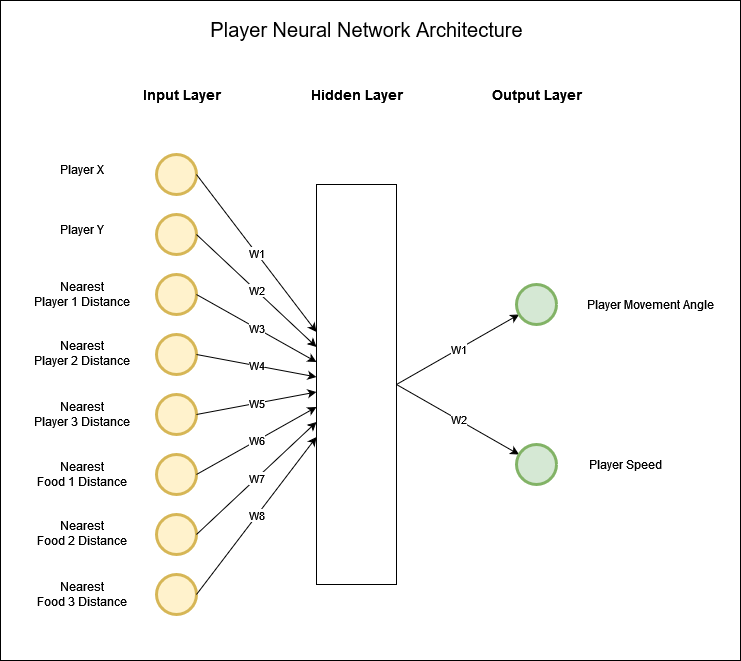

The diagram above was exported from draw.io. Its source (the exported page's mxGraphModel, read from the mxfile embedded in the PNG):
<mxGraphModel dx="1238" dy="846" grid="1" gridSize="10" guides="1" tooltips="1" connect="1" arrows="1" fold="1" page="1" pageScale="1" pageWidth="827" pageHeight="1169" math="0" shadow="0">
  <root>
    <mxCell id="0" />
    <mxCell id="1" parent="0" />
    <mxCell id="aOLnweRRz_xFR9XCp0hP-53" value="" style="rounded=0;whiteSpace=wrap;html=1;" vertex="1" parent="1">
      <mxGeometry x="25" y="21" width="740" height="660" as="geometry" />
    </mxCell>
    <mxCell id="aOLnweRRz_xFR9XCp0hP-36" value="W1" style="rounded=0;orthogonalLoop=1;jettySize=auto;html=1;exitX=1;exitY=0.5;exitDx=0;exitDy=0;" edge="1" parent="1" source="aOLnweRRz_xFR9XCp0hP-18" target="aOLnweRRz_xFR9XCp0hP-24">
      <mxGeometry relative="1" as="geometry" />
    </mxCell>
    <mxCell id="aOLnweRRz_xFR9XCp0hP-37" value="W2" style="rounded=0;orthogonalLoop=1;jettySize=auto;html=1;exitX=1;exitY=0.5;exitDx=0;exitDy=0;" edge="1" parent="1" source="aOLnweRRz_xFR9XCp0hP-18" target="aOLnweRRz_xFR9XCp0hP-19">
      <mxGeometry relative="1" as="geometry" />
    </mxCell>
    <mxCell id="aOLnweRRz_xFR9XCp0hP-18" value="" style="rounded=0;whiteSpace=wrap;html=1;" vertex="1" parent="1">
      <mxGeometry x="341" y="205" width="80" height="400" as="geometry" />
    </mxCell>
    <mxCell id="aOLnweRRz_xFR9XCp0hP-25" value="" style="group" vertex="1" connectable="0" parent="1">
      <mxGeometry x="181" y="175" width="40" height="460" as="geometry" />
    </mxCell>
    <mxCell id="aOLnweRRz_xFR9XCp0hP-1" value="" style="ellipse;whiteSpace=wrap;html=1;aspect=fixed;strokeWidth=3;fillColor=#fff2cc;strokeColor=#d6b656;" vertex="1" parent="aOLnweRRz_xFR9XCp0hP-25">
      <mxGeometry width="40" height="40" as="geometry" />
    </mxCell>
    <mxCell id="aOLnweRRz_xFR9XCp0hP-2" value="" style="ellipse;whiteSpace=wrap;html=1;aspect=fixed;strokeWidth=3;fillColor=#fff2cc;strokeColor=#d6b656;" vertex="1" parent="aOLnweRRz_xFR9XCp0hP-25">
      <mxGeometry y="60" width="40" height="40" as="geometry" />
    </mxCell>
    <mxCell id="aOLnweRRz_xFR9XCp0hP-3" value="" style="ellipse;whiteSpace=wrap;html=1;aspect=fixed;strokeWidth=3;fillColor=#fff2cc;strokeColor=#d6b656;" vertex="1" parent="aOLnweRRz_xFR9XCp0hP-25">
      <mxGeometry y="120" width="40" height="40" as="geometry" />
    </mxCell>
    <mxCell id="aOLnweRRz_xFR9XCp0hP-4" value="" style="ellipse;whiteSpace=wrap;html=1;aspect=fixed;strokeWidth=3;fillColor=#fff2cc;strokeColor=#d6b656;" vertex="1" parent="aOLnweRRz_xFR9XCp0hP-25">
      <mxGeometry y="180" width="40" height="40" as="geometry" />
    </mxCell>
    <mxCell id="aOLnweRRz_xFR9XCp0hP-14" value="" style="ellipse;whiteSpace=wrap;html=1;aspect=fixed;strokeWidth=3;fillColor=#fff2cc;strokeColor=#d6b656;" vertex="1" parent="aOLnweRRz_xFR9XCp0hP-25">
      <mxGeometry y="240" width="40" height="40" as="geometry" />
    </mxCell>
    <mxCell id="aOLnweRRz_xFR9XCp0hP-15" value="" style="ellipse;whiteSpace=wrap;html=1;aspect=fixed;strokeWidth=3;fillColor=#fff2cc;strokeColor=#d6b656;" vertex="1" parent="aOLnweRRz_xFR9XCp0hP-25">
      <mxGeometry y="300" width="40" height="40" as="geometry" />
    </mxCell>
    <mxCell id="aOLnweRRz_xFR9XCp0hP-16" value="" style="ellipse;whiteSpace=wrap;html=1;aspect=fixed;strokeWidth=3;fillColor=#fff2cc;strokeColor=#d6b656;" vertex="1" parent="aOLnweRRz_xFR9XCp0hP-25">
      <mxGeometry y="360" width="40" height="40" as="geometry" />
    </mxCell>
    <mxCell id="aOLnweRRz_xFR9XCp0hP-17" value="" style="ellipse;whiteSpace=wrap;html=1;aspect=fixed;strokeWidth=3;fillColor=#fff2cc;strokeColor=#d6b656;" vertex="1" parent="aOLnweRRz_xFR9XCp0hP-25">
      <mxGeometry y="420" width="40" height="40" as="geometry" />
    </mxCell>
    <mxCell id="aOLnweRRz_xFR9XCp0hP-27" value="W1" style="rounded=0;orthogonalLoop=1;jettySize=auto;html=1;exitX=1;exitY=0.5;exitDx=0;exitDy=0;" edge="1" parent="1" source="aOLnweRRz_xFR9XCp0hP-1" target="aOLnweRRz_xFR9XCp0hP-18">
      <mxGeometry relative="1" as="geometry" />
    </mxCell>
    <mxCell id="aOLnweRRz_xFR9XCp0hP-28" value="W2" style="rounded=0;orthogonalLoop=1;jettySize=auto;html=1;exitX=1;exitY=0.5;exitDx=0;exitDy=0;" edge="1" parent="1" source="aOLnweRRz_xFR9XCp0hP-2" target="aOLnweRRz_xFR9XCp0hP-18">
      <mxGeometry relative="1" as="geometry" />
    </mxCell>
    <mxCell id="aOLnweRRz_xFR9XCp0hP-29" value="W3" style="rounded=0;orthogonalLoop=1;jettySize=auto;html=1;exitX=1;exitY=0.5;exitDx=0;exitDy=0;" edge="1" parent="1" source="aOLnweRRz_xFR9XCp0hP-3" target="aOLnweRRz_xFR9XCp0hP-18">
      <mxGeometry relative="1" as="geometry" />
    </mxCell>
    <mxCell id="aOLnweRRz_xFR9XCp0hP-30" value="W4" style="rounded=0;orthogonalLoop=1;jettySize=auto;html=1;exitX=1;exitY=0.5;exitDx=0;exitDy=0;" edge="1" parent="1" source="aOLnweRRz_xFR9XCp0hP-4" target="aOLnweRRz_xFR9XCp0hP-18">
      <mxGeometry relative="1" as="geometry" />
    </mxCell>
    <mxCell id="aOLnweRRz_xFR9XCp0hP-31" value="W5" style="rounded=0;orthogonalLoop=1;jettySize=auto;html=1;exitX=1;exitY=0.5;exitDx=0;exitDy=0;" edge="1" parent="1" source="aOLnweRRz_xFR9XCp0hP-14" target="aOLnweRRz_xFR9XCp0hP-18">
      <mxGeometry relative="1" as="geometry" />
    </mxCell>
    <mxCell id="aOLnweRRz_xFR9XCp0hP-32" value="W6" style="rounded=0;orthogonalLoop=1;jettySize=auto;html=1;exitX=1;exitY=0.5;exitDx=0;exitDy=0;" edge="1" parent="1" source="aOLnweRRz_xFR9XCp0hP-15" target="aOLnweRRz_xFR9XCp0hP-18">
      <mxGeometry relative="1" as="geometry" />
    </mxCell>
    <mxCell id="aOLnweRRz_xFR9XCp0hP-33" value="W7" style="rounded=0;orthogonalLoop=1;jettySize=auto;html=1;exitX=1;exitY=0.5;exitDx=0;exitDy=0;" edge="1" parent="1" source="aOLnweRRz_xFR9XCp0hP-16" target="aOLnweRRz_xFR9XCp0hP-18">
      <mxGeometry relative="1" as="geometry" />
    </mxCell>
    <mxCell id="aOLnweRRz_xFR9XCp0hP-34" value="W8" style="rounded=0;orthogonalLoop=1;jettySize=auto;html=1;exitX=1;exitY=0.5;exitDx=0;exitDy=0;" edge="1" parent="1" source="aOLnweRRz_xFR9XCp0hP-17" target="aOLnweRRz_xFR9XCp0hP-18">
      <mxGeometry relative="1" as="geometry" />
    </mxCell>
    <mxCell id="aOLnweRRz_xFR9XCp0hP-24" value="" style="ellipse;whiteSpace=wrap;html=1;aspect=fixed;strokeWidth=3;fillColor=#d5e8d4;strokeColor=#82b366;" vertex="1" parent="1">
      <mxGeometry x="541" y="305" width="40" height="40" as="geometry" />
    </mxCell>
    <mxCell id="aOLnweRRz_xFR9XCp0hP-19" value="" style="ellipse;whiteSpace=wrap;html=1;aspect=fixed;strokeWidth=3;fillColor=#d5e8d4;strokeColor=#82b366;" vertex="1" parent="1">
      <mxGeometry x="541" y="465" width="40" height="40" as="geometry" />
    </mxCell>
    <mxCell id="aOLnweRRz_xFR9XCp0hP-38" value="&lt;span style=&quot;font-size: 14px;&quot;&gt;&lt;font style=&quot;font-size: 14px;&quot;&gt;Hidden Layer&lt;/font&gt;&lt;/span&gt;" style="text;html=1;align=center;verticalAlign=middle;resizable=0;points=[];autosize=1;strokeColor=none;fillColor=none;fontSize=14;fontStyle=1" vertex="1" parent="1">
      <mxGeometry x="326" y="100" width="110" height="30" as="geometry" />
    </mxCell>
    <mxCell id="aOLnweRRz_xFR9XCp0hP-39" value="&lt;div&gt;&lt;span&gt;Player X&lt;/span&gt;&lt;/div&gt;" style="text;html=1;align=center;verticalAlign=middle;resizable=0;points=[];autosize=1;strokeColor=none;fillColor=none;fontStyle=0" vertex="1" parent="1">
      <mxGeometry x="71" y="175" width="70" height="30" as="geometry" />
    </mxCell>
    <mxCell id="aOLnweRRz_xFR9XCp0hP-40" value="&lt;div&gt;&lt;span&gt;Player Y&lt;br&gt;&lt;/span&gt;&lt;/div&gt;" style="text;html=1;align=center;verticalAlign=middle;resizable=0;points=[];autosize=1;strokeColor=none;fillColor=none;fontStyle=0" vertex="1" parent="1">
      <mxGeometry x="71" y="235" width="70" height="30" as="geometry" />
    </mxCell>
    <mxCell id="aOLnweRRz_xFR9XCp0hP-41" value="Nearest&lt;div&gt;Player 1 Distance&lt;/div&gt;" style="text;html=1;align=center;verticalAlign=middle;resizable=0;points=[];autosize=1;strokeColor=none;fillColor=none;" vertex="1" parent="1">
      <mxGeometry x="46" y="295" width="120" height="40" as="geometry" />
    </mxCell>
    <mxCell id="aOLnweRRz_xFR9XCp0hP-42" value="Nearest&lt;div&gt;Player 2 Distance&lt;/div&gt;" style="text;html=1;align=center;verticalAlign=middle;resizable=0;points=[];autosize=1;strokeColor=none;fillColor=none;" vertex="1" parent="1">
      <mxGeometry x="46" y="354" width="120" height="40" as="geometry" />
    </mxCell>
    <mxCell id="aOLnweRRz_xFR9XCp0hP-43" value="Nearest&lt;div&gt;Player 3 Distance&lt;/div&gt;" style="text;html=1;align=center;verticalAlign=middle;resizable=0;points=[];autosize=1;strokeColor=none;fillColor=none;" vertex="1" parent="1">
      <mxGeometry x="46" y="415" width="120" height="40" as="geometry" />
    </mxCell>
    <mxCell id="aOLnweRRz_xFR9XCp0hP-45" value="Nearest&lt;div&gt;Food 1 Distance&lt;/div&gt;" style="text;html=1;align=center;verticalAlign=middle;resizable=0;points=[];autosize=1;strokeColor=none;fillColor=none;" vertex="1" parent="1">
      <mxGeometry x="51" y="475" width="110" height="40" as="geometry" />
    </mxCell>
    <mxCell id="aOLnweRRz_xFR9XCp0hP-46" value="Nearest&lt;div&gt;Food 2 Distance&lt;/div&gt;" style="text;html=1;align=center;verticalAlign=middle;resizable=0;points=[];autosize=1;strokeColor=none;fillColor=none;" vertex="1" parent="1">
      <mxGeometry x="51" y="534" width="110" height="40" as="geometry" />
    </mxCell>
    <mxCell id="aOLnweRRz_xFR9XCp0hP-47" value="Nearest&lt;div&gt;Food 3 Distance&lt;/div&gt;" style="text;html=1;align=center;verticalAlign=middle;resizable=0;points=[];autosize=1;strokeColor=none;fillColor=none;" vertex="1" parent="1">
      <mxGeometry x="51" y="595" width="110" height="40" as="geometry" />
    </mxCell>
    <mxCell id="aOLnweRRz_xFR9XCp0hP-48" value="Player Movement Angle" style="text;html=1;align=center;verticalAlign=middle;resizable=0;points=[];autosize=1;strokeColor=none;fillColor=none;fontStyle=0" vertex="1" parent="1">
      <mxGeometry x="600" y="310" width="150" height="30" as="geometry" />
    </mxCell>
    <mxCell id="aOLnweRRz_xFR9XCp0hP-49" value="Player Speed" style="text;html=1;align=center;verticalAlign=middle;resizable=0;points=[];autosize=1;strokeColor=none;fillColor=none;fontStyle=0" vertex="1" parent="1">
      <mxGeometry x="600" y="470" width="100" height="30" as="geometry" />
    </mxCell>
    <mxCell id="aOLnweRRz_xFR9XCp0hP-50" value="&lt;span style=&quot;font-size: 14px;&quot;&gt;Input Layer&lt;br style=&quot;font-size: 14px;&quot;&gt;&lt;/span&gt;" style="text;html=1;align=center;verticalAlign=middle;resizable=0;points=[];autosize=1;strokeColor=none;fillColor=none;fontSize=14;fontStyle=1" vertex="1" parent="1">
      <mxGeometry x="161" y="100" width="90" height="30" as="geometry" />
    </mxCell>
    <mxCell id="aOLnweRRz_xFR9XCp0hP-51" value="&lt;span style=&quot;font-size: 14px;&quot;&gt;Output Layer&lt;br style=&quot;font-size: 14px;&quot;&gt;&lt;/span&gt;" style="text;html=1;align=center;verticalAlign=middle;resizable=0;points=[];autosize=1;strokeColor=none;fillColor=none;fontSize=14;fontStyle=1" vertex="1" parent="1">
      <mxGeometry x="511" y="100" width="100" height="30" as="geometry" />
    </mxCell>
    <mxCell id="aOLnweRRz_xFR9XCp0hP-52" value="&lt;font style=&quot;font-size: 20px;&quot;&gt;Player Neural Network Architecture&lt;/font&gt;" style="text;html=1;align=center;verticalAlign=middle;resizable=0;points=[];autosize=1;strokeColor=none;fillColor=none;" vertex="1" parent="1">
      <mxGeometry x="221" y="30" width="340" height="40" as="geometry" />
    </mxCell>
  </root>
</mxGraphModel>